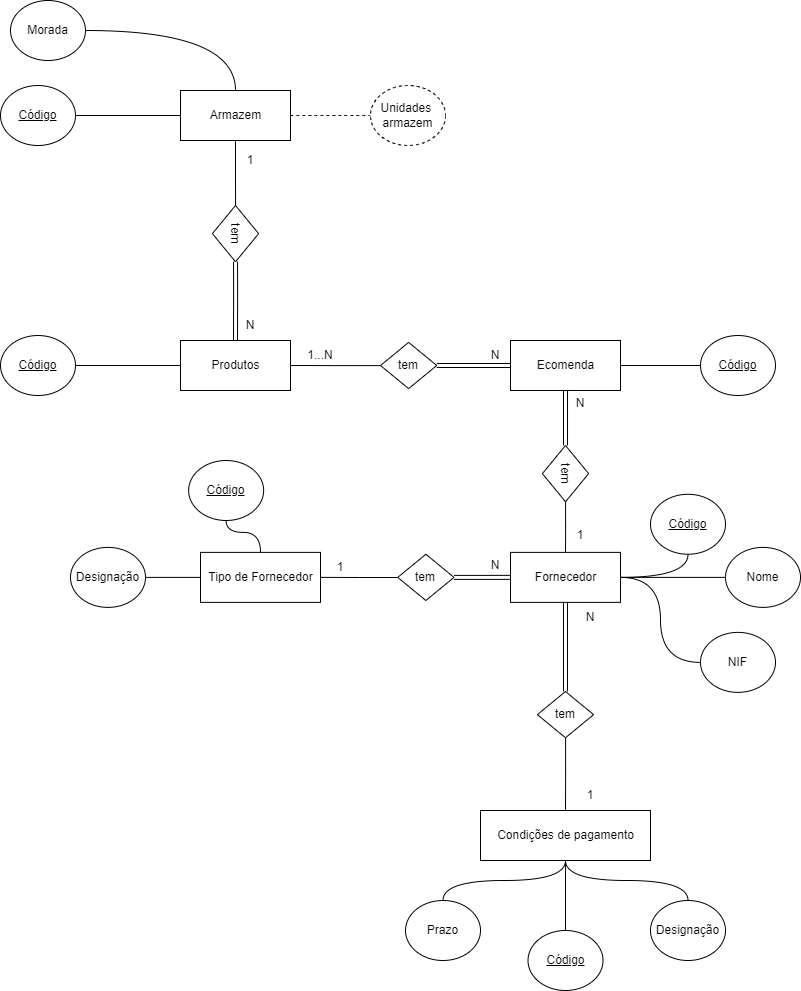

The diagram above was exported from draw.io. Its source (the exported page's mxGraphModel, read from the mxfile embedded in the PNG):
<mxGraphModel dx="1865" dy="1712" grid="1" gridSize="10" guides="1" tooltips="1" connect="1" arrows="1" fold="1" page="1" pageScale="1" pageWidth="827" pageHeight="1169" background="#FFFFFF" math="0" shadow="0">
  <root>
    <mxCell id="0" />
    <mxCell id="1" parent="0" />
    <mxCell id="f1nMBV6P-Hql6K_oR6-4-33" style="edgeStyle=orthogonalEdgeStyle;rounded=0;orthogonalLoop=1;jettySize=auto;html=1;endArrow=none;endFill=0;" edge="1" parent="1" source="f1nMBV6P-Hql6K_oR6-4-25" target="f1nMBV6P-Hql6K_oR6-4-32">
      <mxGeometry relative="1" as="geometry" />
    </mxCell>
    <mxCell id="f1nMBV6P-Hql6K_oR6-4-87" style="edgeStyle=orthogonalEdgeStyle;curved=1;orthogonalLoop=1;jettySize=auto;html=1;strokeColor=default;startArrow=none;startFill=0;endArrow=none;endFill=0;dashed=1;" edge="1" parent="1" source="f1nMBV6P-Hql6K_oR6-4-25" target="f1nMBV6P-Hql6K_oR6-4-86">
      <mxGeometry relative="1" as="geometry" />
    </mxCell>
    <mxCell id="f1nMBV6P-Hql6K_oR6-4-25" value="Armazem" style="html=1;" vertex="1" parent="1">
      <mxGeometry x="140.01" y="-40" width="110" height="50" as="geometry" />
    </mxCell>
    <mxCell id="f1nMBV6P-Hql6K_oR6-4-26" value="Produtos" style="html=1;" vertex="1" parent="1">
      <mxGeometry x="140.01" y="210" width="110" height="50" as="geometry" />
    </mxCell>
    <mxCell id="f1nMBV6P-Hql6K_oR6-4-44" style="edgeStyle=orthogonalEdgeStyle;orthogonalLoop=1;jettySize=auto;html=1;entryX=1;entryY=0.5;entryDx=0;entryDy=0;strokeColor=default;curved=1;startArrow=none;startFill=0;endArrow=none;endFill=0;shape=link;" edge="1" parent="1" source="f1nMBV6P-Hql6K_oR6-4-29" target="f1nMBV6P-Hql6K_oR6-4-37">
      <mxGeometry relative="1" as="geometry" />
    </mxCell>
    <mxCell id="f1nMBV6P-Hql6K_oR6-4-50" style="edgeStyle=orthogonalEdgeStyle;shape=link;curved=1;orthogonalLoop=1;jettySize=auto;html=1;entryX=0;entryY=0.5;entryDx=0;entryDy=0;strokeColor=default;startArrow=none;startFill=0;endArrow=none;endFill=0;" edge="1" parent="1" source="f1nMBV6P-Hql6K_oR6-4-29" target="f1nMBV6P-Hql6K_oR6-4-49">
      <mxGeometry relative="1" as="geometry" />
    </mxCell>
    <mxCell id="f1nMBV6P-Hql6K_oR6-4-92" style="edgeStyle=orthogonalEdgeStyle;curved=1;orthogonalLoop=1;jettySize=auto;html=1;strokeColor=default;startArrow=none;startFill=0;endArrow=none;endFill=0;" edge="1" parent="1" source="f1nMBV6P-Hql6K_oR6-4-29" target="f1nMBV6P-Hql6K_oR6-4-91">
      <mxGeometry relative="1" as="geometry" />
    </mxCell>
    <mxCell id="f1nMBV6P-Hql6K_oR6-4-29" value="Ecomenda" style="html=1;" vertex="1" parent="1">
      <mxGeometry x="470" y="210" width="110" height="50" as="geometry" />
    </mxCell>
    <mxCell id="f1nMBV6P-Hql6K_oR6-4-59" style="edgeStyle=orthogonalEdgeStyle;curved=1;orthogonalLoop=1;jettySize=auto;html=1;entryX=0.5;entryY=0;entryDx=0;entryDy=0;strokeColor=default;startArrow=none;startFill=0;endArrow=none;endFill=0;shape=link;" edge="1" parent="1" source="f1nMBV6P-Hql6K_oR6-4-30" target="f1nMBV6P-Hql6K_oR6-4-58">
      <mxGeometry relative="1" as="geometry" />
    </mxCell>
    <mxCell id="f1nMBV6P-Hql6K_oR6-4-66" style="edgeStyle=orthogonalEdgeStyle;curved=1;orthogonalLoop=1;jettySize=auto;html=1;entryX=1;entryY=0.5;entryDx=0;entryDy=0;strokeColor=default;startArrow=none;startFill=0;endArrow=none;endFill=0;shape=link;" edge="1" parent="1" source="f1nMBV6P-Hql6K_oR6-4-30" target="f1nMBV6P-Hql6K_oR6-4-65">
      <mxGeometry relative="1" as="geometry" />
    </mxCell>
    <mxCell id="f1nMBV6P-Hql6K_oR6-4-99" style="edgeStyle=orthogonalEdgeStyle;curved=1;orthogonalLoop=1;jettySize=auto;html=1;entryX=0.5;entryY=1;entryDx=0;entryDy=0;strokeColor=default;startArrow=none;startFill=0;endArrow=none;endFill=0;" edge="1" parent="1" source="f1nMBV6P-Hql6K_oR6-4-30" target="f1nMBV6P-Hql6K_oR6-4-98">
      <mxGeometry relative="1" as="geometry" />
    </mxCell>
    <mxCell id="f1nMBV6P-Hql6K_oR6-4-102" style="edgeStyle=orthogonalEdgeStyle;curved=1;orthogonalLoop=1;jettySize=auto;html=1;entryX=0;entryY=0.5;entryDx=0;entryDy=0;strokeColor=default;startArrow=none;startFill=0;endArrow=none;endFill=0;" edge="1" parent="1" source="f1nMBV6P-Hql6K_oR6-4-30" target="f1nMBV6P-Hql6K_oR6-4-101">
      <mxGeometry relative="1" as="geometry" />
    </mxCell>
    <mxCell id="f1nMBV6P-Hql6K_oR6-4-30" value="Fornecedor" style="html=1;" vertex="1" parent="1">
      <mxGeometry x="470.01" y="421.88" width="110" height="50" as="geometry" />
    </mxCell>
    <mxCell id="f1nMBV6P-Hql6K_oR6-4-105" style="edgeStyle=orthogonalEdgeStyle;curved=1;orthogonalLoop=1;jettySize=auto;html=1;strokeColor=default;startArrow=none;startFill=0;endArrow=none;endFill=0;" edge="1" parent="1" source="f1nMBV6P-Hql6K_oR6-4-31" target="f1nMBV6P-Hql6K_oR6-4-104">
      <mxGeometry relative="1" as="geometry" />
    </mxCell>
    <mxCell id="f1nMBV6P-Hql6K_oR6-4-108" style="edgeStyle=orthogonalEdgeStyle;curved=1;orthogonalLoop=1;jettySize=auto;html=1;strokeColor=default;startArrow=none;startFill=0;endArrow=none;endFill=0;" edge="1" parent="1" source="f1nMBV6P-Hql6K_oR6-4-31" target="f1nMBV6P-Hql6K_oR6-4-106">
      <mxGeometry relative="1" as="geometry" />
    </mxCell>
    <mxCell id="f1nMBV6P-Hql6K_oR6-4-109" style="edgeStyle=orthogonalEdgeStyle;curved=1;orthogonalLoop=1;jettySize=auto;html=1;strokeColor=default;startArrow=none;startFill=0;endArrow=none;endFill=0;" edge="1" parent="1" source="f1nMBV6P-Hql6K_oR6-4-31" target="f1nMBV6P-Hql6K_oR6-4-107">
      <mxGeometry relative="1" as="geometry" />
    </mxCell>
    <mxCell id="f1nMBV6P-Hql6K_oR6-4-31" value="Condições de pagamento" style="html=1;" vertex="1" parent="1">
      <mxGeometry x="440" y="680" width="170" height="50" as="geometry" />
    </mxCell>
    <mxCell id="f1nMBV6P-Hql6K_oR6-4-34" style="edgeStyle=orthogonalEdgeStyle;rounded=0;orthogonalLoop=1;jettySize=auto;html=1;endArrow=none;endFill=0;shape=link;" edge="1" parent="1" source="f1nMBV6P-Hql6K_oR6-4-32" target="f1nMBV6P-Hql6K_oR6-4-26">
      <mxGeometry relative="1" as="geometry" />
    </mxCell>
    <mxCell id="f1nMBV6P-Hql6K_oR6-4-32" value="tem" style="shape=rhombus;perimeter=rhombusPerimeter;whiteSpace=wrap;html=1;align=center;rotation=90;" vertex="1" parent="1">
      <mxGeometry x="166.89" y="80" width="56.25" height="46.25" as="geometry" />
    </mxCell>
    <mxCell id="f1nMBV6P-Hql6K_oR6-4-35" value="1" style="text;html=1;strokeColor=none;fillColor=none;align=center;verticalAlign=middle;whiteSpace=wrap;rounded=0;" vertex="1" parent="1">
      <mxGeometry x="180" y="15" width="60" height="30" as="geometry" />
    </mxCell>
    <mxCell id="f1nMBV6P-Hql6K_oR6-4-36" value="N" style="text;html=1;strokeColor=none;fillColor=none;align=center;verticalAlign=middle;whiteSpace=wrap;rounded=0;" vertex="1" parent="1">
      <mxGeometry x="180" y="180" width="60" height="30" as="geometry" />
    </mxCell>
    <mxCell id="f1nMBV6P-Hql6K_oR6-4-46" style="edgeStyle=orthogonalEdgeStyle;rounded=0;orthogonalLoop=1;jettySize=auto;html=1;entryX=1;entryY=0.5;entryDx=0;entryDy=0;endArrow=none;endFill=0;" edge="1" parent="1" source="f1nMBV6P-Hql6K_oR6-4-37" target="f1nMBV6P-Hql6K_oR6-4-26">
      <mxGeometry relative="1" as="geometry" />
    </mxCell>
    <mxCell id="f1nMBV6P-Hql6K_oR6-4-37" value="tem" style="shape=rhombus;perimeter=rhombusPerimeter;whiteSpace=wrap;html=1;align=center;rotation=0;" vertex="1" parent="1">
      <mxGeometry x="340" y="211.88" width="56.25" height="46.25" as="geometry" />
    </mxCell>
    <mxCell id="f1nMBV6P-Hql6K_oR6-4-41" value="1...N" style="text;html=1;strokeColor=none;fillColor=none;align=center;verticalAlign=middle;whiteSpace=wrap;rounded=0;" vertex="1" parent="1">
      <mxGeometry x="250" y="210" width="60" height="30" as="geometry" />
    </mxCell>
    <mxCell id="f1nMBV6P-Hql6K_oR6-4-42" value="N" style="text;html=1;strokeColor=none;fillColor=none;align=center;verticalAlign=middle;whiteSpace=wrap;rounded=0;" vertex="1" parent="1">
      <mxGeometry x="425" y="210" width="60" height="30" as="geometry" />
    </mxCell>
    <mxCell id="f1nMBV6P-Hql6K_oR6-4-55" style="edgeStyle=orthogonalEdgeStyle;curved=1;orthogonalLoop=1;jettySize=auto;html=1;strokeColor=default;startArrow=none;startFill=0;endArrow=none;endFill=0;" edge="1" parent="1" source="f1nMBV6P-Hql6K_oR6-4-49" target="f1nMBV6P-Hql6K_oR6-4-30">
      <mxGeometry relative="1" as="geometry" />
    </mxCell>
    <mxCell id="f1nMBV6P-Hql6K_oR6-4-49" value="tem" style="shape=rhombus;perimeter=rhombusPerimeter;whiteSpace=wrap;html=1;align=center;rotation=90;" vertex="1" parent="1">
      <mxGeometry x="496.88" y="320" width="56.25" height="46.25" as="geometry" />
    </mxCell>
    <mxCell id="f1nMBV6P-Hql6K_oR6-4-56" value="N" style="text;html=1;strokeColor=none;fillColor=none;align=center;verticalAlign=middle;whiteSpace=wrap;rounded=0;" vertex="1" parent="1">
      <mxGeometry x="510" y="258.13" width="60" height="30" as="geometry" />
    </mxCell>
    <mxCell id="f1nMBV6P-Hql6K_oR6-4-57" value="1" style="text;html=1;strokeColor=none;fillColor=none;align=center;verticalAlign=middle;whiteSpace=wrap;rounded=0;" vertex="1" parent="1">
      <mxGeometry x="510" y="390" width="60" height="30" as="geometry" />
    </mxCell>
    <mxCell id="f1nMBV6P-Hql6K_oR6-4-60" style="edgeStyle=orthogonalEdgeStyle;curved=1;orthogonalLoop=1;jettySize=auto;html=1;strokeColor=default;startArrow=none;startFill=0;endArrow=none;endFill=0;" edge="1" parent="1" source="f1nMBV6P-Hql6K_oR6-4-58" target="f1nMBV6P-Hql6K_oR6-4-31">
      <mxGeometry relative="1" as="geometry" />
    </mxCell>
    <mxCell id="f1nMBV6P-Hql6K_oR6-4-58" value="tem" style="shape=rhombus;perimeter=rhombusPerimeter;whiteSpace=wrap;html=1;align=center;rotation=0;" vertex="1" parent="1">
      <mxGeometry x="496.87" y="561" width="56.25" height="46.25" as="geometry" />
    </mxCell>
    <mxCell id="f1nMBV6P-Hql6K_oR6-4-61" value="N" style="text;html=1;strokeColor=none;fillColor=none;align=center;verticalAlign=middle;whiteSpace=wrap;rounded=0;" vertex="1" parent="1">
      <mxGeometry x="520" y="471.88" width="60" height="30" as="geometry" />
    </mxCell>
    <mxCell id="f1nMBV6P-Hql6K_oR6-4-62" value="1" style="text;html=1;strokeColor=none;fillColor=none;align=center;verticalAlign=middle;whiteSpace=wrap;rounded=0;" vertex="1" parent="1">
      <mxGeometry x="520.01" y="650" width="60" height="30" as="geometry" />
    </mxCell>
    <mxCell id="f1nMBV6P-Hql6K_oR6-4-95" style="edgeStyle=orthogonalEdgeStyle;curved=1;orthogonalLoop=1;jettySize=auto;html=1;strokeColor=default;startArrow=none;startFill=0;endArrow=none;endFill=0;" edge="1" parent="1" source="f1nMBV6P-Hql6K_oR6-4-64" target="f1nMBV6P-Hql6K_oR6-4-94">
      <mxGeometry relative="1" as="geometry" />
    </mxCell>
    <mxCell id="f1nMBV6P-Hql6K_oR6-4-64" value="Tipo de Fornecedor" style="html=1;" vertex="1" parent="1">
      <mxGeometry x="160" y="421.88" width="120" height="50" as="geometry" />
    </mxCell>
    <mxCell id="f1nMBV6P-Hql6K_oR6-4-67" style="edgeStyle=orthogonalEdgeStyle;curved=1;orthogonalLoop=1;jettySize=auto;html=1;entryX=1;entryY=0.5;entryDx=0;entryDy=0;strokeColor=default;startArrow=none;startFill=0;endArrow=none;endFill=0;" edge="1" parent="1" source="f1nMBV6P-Hql6K_oR6-4-65" target="f1nMBV6P-Hql6K_oR6-4-64">
      <mxGeometry relative="1" as="geometry" />
    </mxCell>
    <mxCell id="f1nMBV6P-Hql6K_oR6-4-65" value="tem" style="shape=rhombus;perimeter=rhombusPerimeter;whiteSpace=wrap;html=1;align=center;rotation=0;" vertex="1" parent="1">
      <mxGeometry x="357.25" y="423.76" width="56.25" height="46.25" as="geometry" />
    </mxCell>
    <mxCell id="f1nMBV6P-Hql6K_oR6-4-68" value="N" style="text;html=1;strokeColor=none;fillColor=none;align=center;verticalAlign=middle;whiteSpace=wrap;rounded=0;" vertex="1" parent="1">
      <mxGeometry x="425" y="420" width="60" height="30" as="geometry" />
    </mxCell>
    <mxCell id="f1nMBV6P-Hql6K_oR6-4-69" value="1" style="text;html=1;strokeColor=none;fillColor=none;align=center;verticalAlign=middle;whiteSpace=wrap;rounded=0;" vertex="1" parent="1">
      <mxGeometry x="270" y="421.88" width="60" height="30" as="geometry" />
    </mxCell>
    <mxCell id="f1nMBV6P-Hql6K_oR6-4-72" style="edgeStyle=orthogonalEdgeStyle;curved=1;orthogonalLoop=1;jettySize=auto;html=1;entryX=0;entryY=0.5;entryDx=0;entryDy=0;strokeColor=default;startArrow=none;startFill=0;endArrow=none;endFill=0;" edge="1" parent="1" source="f1nMBV6P-Hql6K_oR6-4-70" target="f1nMBV6P-Hql6K_oR6-4-25">
      <mxGeometry relative="1" as="geometry" />
    </mxCell>
    <mxCell id="f1nMBV6P-Hql6K_oR6-4-70" value="&lt;u&gt;Código&lt;/u&gt;" style="ellipse;whiteSpace=wrap;html=1;" vertex="1" parent="1">
      <mxGeometry x="-40" y="-45" width="75" height="60" as="geometry" />
    </mxCell>
    <mxCell id="f1nMBV6P-Hql6K_oR6-4-75" style="edgeStyle=orthogonalEdgeStyle;curved=1;orthogonalLoop=1;jettySize=auto;html=1;exitX=0;exitY=0.25;exitDx=0;exitDy=0;entryX=0;entryY=0.5;entryDx=0;entryDy=0;strokeColor=default;startArrow=none;startFill=0;endArrow=none;endFill=0;" edge="1" parent="1" source="f1nMBV6P-Hql6K_oR6-4-25" target="f1nMBV6P-Hql6K_oR6-4-25">
      <mxGeometry relative="1" as="geometry" />
    </mxCell>
    <mxCell id="f1nMBV6P-Hql6K_oR6-4-80" style="edgeStyle=orthogonalEdgeStyle;curved=1;orthogonalLoop=1;jettySize=auto;html=1;strokeColor=default;startArrow=none;startFill=0;endArrow=none;endFill=0;" edge="1" parent="1" source="f1nMBV6P-Hql6K_oR6-4-79" target="f1nMBV6P-Hql6K_oR6-4-25">
      <mxGeometry relative="1" as="geometry" />
    </mxCell>
    <mxCell id="f1nMBV6P-Hql6K_oR6-4-79" value="Morada" style="ellipse;whiteSpace=wrap;html=1;" vertex="1" parent="1">
      <mxGeometry x="-30" y="-130" width="75" height="60" as="geometry" />
    </mxCell>
    <mxCell id="f1nMBV6P-Hql6K_oR6-4-82" style="edgeStyle=orthogonalEdgeStyle;curved=1;orthogonalLoop=1;jettySize=auto;html=1;entryX=0;entryY=0.5;entryDx=0;entryDy=0;strokeColor=default;startArrow=none;startFill=0;endArrow=none;endFill=0;" edge="1" parent="1" source="f1nMBV6P-Hql6K_oR6-4-81" target="f1nMBV6P-Hql6K_oR6-4-26">
      <mxGeometry relative="1" as="geometry" />
    </mxCell>
    <mxCell id="f1nMBV6P-Hql6K_oR6-4-81" value="&lt;u&gt;Código&lt;/u&gt;" style="ellipse;whiteSpace=wrap;html=1;" vertex="1" parent="1">
      <mxGeometry x="-40" y="205.01" width="75" height="60" as="geometry" />
    </mxCell>
    <mxCell id="f1nMBV6P-Hql6K_oR6-4-86" value="Unidades&amp;nbsp;&lt;br&gt;armazem" style="ellipse;whiteSpace=wrap;html=1;dashed=1;" vertex="1" parent="1">
      <mxGeometry x="330" y="-45" width="75" height="60" as="geometry" />
    </mxCell>
    <mxCell id="f1nMBV6P-Hql6K_oR6-4-91" value="&lt;u&gt;Código&lt;/u&gt;" style="ellipse;whiteSpace=wrap;html=1;" vertex="1" parent="1">
      <mxGeometry x="660" y="205.01" width="75" height="60" as="geometry" />
    </mxCell>
    <mxCell id="f1nMBV6P-Hql6K_oR6-4-94" value="&lt;u&gt;Código&lt;/u&gt;" style="ellipse;whiteSpace=wrap;html=1;" vertex="1" parent="1">
      <mxGeometry x="148.14" y="330" width="75" height="60" as="geometry" />
    </mxCell>
    <mxCell id="f1nMBV6P-Hql6K_oR6-4-97" style="edgeStyle=orthogonalEdgeStyle;curved=1;orthogonalLoop=1;jettySize=auto;html=1;strokeColor=default;startArrow=none;startFill=0;endArrow=none;endFill=0;" edge="1" parent="1" source="f1nMBV6P-Hql6K_oR6-4-96" target="f1nMBV6P-Hql6K_oR6-4-64">
      <mxGeometry relative="1" as="geometry" />
    </mxCell>
    <mxCell id="f1nMBV6P-Hql6K_oR6-4-96" value="Designação" style="ellipse;whiteSpace=wrap;html=1;" vertex="1" parent="1">
      <mxGeometry x="30" y="416.89" width="75" height="60" as="geometry" />
    </mxCell>
    <mxCell id="f1nMBV6P-Hql6K_oR6-4-98" value="&lt;u&gt;Código&lt;/u&gt;" style="ellipse;whiteSpace=wrap;html=1;" vertex="1" parent="1">
      <mxGeometry x="610" y="363.76" width="75" height="60" as="geometry" />
    </mxCell>
    <mxCell id="f1nMBV6P-Hql6K_oR6-4-103" style="edgeStyle=orthogonalEdgeStyle;curved=1;orthogonalLoop=1;jettySize=auto;html=1;strokeColor=default;startArrow=none;startFill=0;endArrow=none;endFill=0;" edge="1" parent="1" source="f1nMBV6P-Hql6K_oR6-4-100" target="f1nMBV6P-Hql6K_oR6-4-30">
      <mxGeometry relative="1" as="geometry" />
    </mxCell>
    <mxCell id="f1nMBV6P-Hql6K_oR6-4-100" value="Nome" style="ellipse;whiteSpace=wrap;html=1;" vertex="1" parent="1">
      <mxGeometry x="685" y="416.89" width="75" height="60" as="geometry" />
    </mxCell>
    <mxCell id="f1nMBV6P-Hql6K_oR6-4-101" value="NIF" style="ellipse;whiteSpace=wrap;html=1;" vertex="1" parent="1">
      <mxGeometry x="660" y="501.88" width="75" height="60" as="geometry" />
    </mxCell>
    <mxCell id="f1nMBV6P-Hql6K_oR6-4-104" value="&lt;u&gt;Código&lt;/u&gt;" style="ellipse;whiteSpace=wrap;html=1;" vertex="1" parent="1">
      <mxGeometry x="487.51" y="800" width="75" height="60" as="geometry" />
    </mxCell>
    <mxCell id="f1nMBV6P-Hql6K_oR6-4-106" value="Designação" style="ellipse;whiteSpace=wrap;html=1;" vertex="1" parent="1">
      <mxGeometry x="610" y="770" width="75" height="60" as="geometry" />
    </mxCell>
    <mxCell id="f1nMBV6P-Hql6K_oR6-4-107" value="Prazo" style="ellipse;whiteSpace=wrap;html=1;" vertex="1" parent="1">
      <mxGeometry x="365" y="770" width="75" height="60" as="geometry" />
    </mxCell>
  </root>
</mxGraphModel>